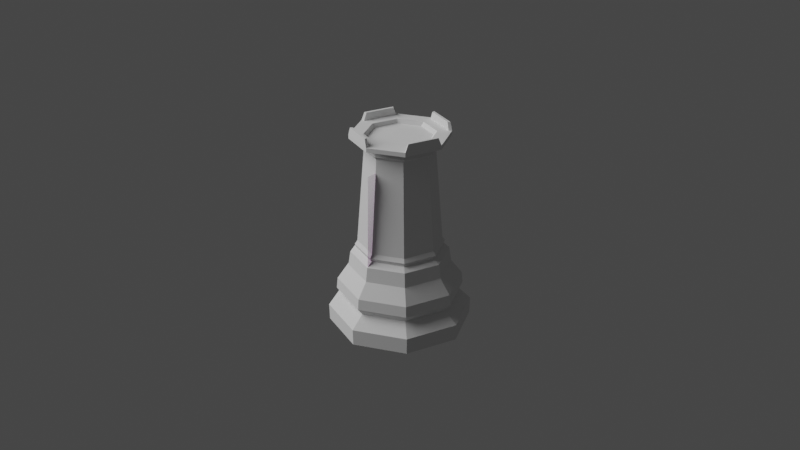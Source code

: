 # Source: Rook.blend  (saved by Blender 2.92.15; exported with 4.5.12 LTS)
import bpy
from mathutils import Matrix  # noqa: F401  (used for matrix-valued properties, if any)

bpy.ops.wm.read_factory_settings(use_empty=True)
scene = bpy.context.scene
scene.name = 'Main'

# ---- collections
col_collection_001 = bpy.data.collections.new('Collection.001'); scene.collection.children.link(col_collection_001)

# ---- images (referenced by path relative to the original .blend; pixels are not part of the script)
import os
ASSET_DIR = os.environ.get("B2B_ASSET_DIR", "")  # directory of the original .blend (textures are referenced by path, not embedded)
HERE = os.path.dirname(os.path.abspath(__file__))  # packed textures are extracted next to this script under _unpacked/

def load_image(name, relpath, width, height, colorspace="sRGB"):
    """Load a texture the original file referenced (path relative to the .blend, or extracted next to this script)."""
    p = next((c for c in (os.path.join(HERE, relpath), os.path.join(ASSET_DIR, relpath)) if relpath and os.path.exists(c)), "")
    if p:
        img = bpy.data.images.load(p, check_existing=True)
        img.name = name
    else:  # same state as the original file: an image datablock whose file is absent (Cycles renders it pink)
        img = bpy.data.images.new(name, width, height)
        img.source = "FILE"
        img.filepath = "//" + (relpath or name)
    img.colorspace_settings.name = colorspace
    return img
img_staunton_rook_png = load_image('Staunton Rook.png', 'Staunton Rook.png', 1024, 1024, 'sRGB')

# ---- materials (node trees are filled in below, after node groups)
mat_staunton_pawn = bpy.data.materials.new('Staunton Pawn')
mat_staunton_pawn.surface_render_method = 'BLENDED'
mat_staunton_pawn.blend_method = 'BLEND'
mat_staunton_pawn.use_transparent_shadow = False

# ---- material node trees
mat_staunton_pawn.use_nodes = True; mat_staunton_pawn.node_tree.nodes.clear()
_N = mat_staunton_pawn.node_tree.nodes; _L = mat_staunton_pawn.node_tree.links
n0 = _N.new('ShaderNodeOutputMaterial'); n0.name = 'Material Output'; n0.location = (300, 300)
n1 = _N.new('ShaderNodeTexImage'); n1.name = 'Image Texture'; n1.location = (-200, 300)
n1.image = img_staunton_rook_png
n1.extension = 'CLIP'
n2 = _N.new('ShaderNodeBsdfPrincipled'); n2.name = 'Principled BSDF'; n2.location = (0, 300)
n2.distribution = 'GGX'
n2.subsurface_method = 'BURLEY'
n2.inputs[3].default_value = 1.45
n2.inputs[27].default_value = (0.0, 0.0, 0.0, 1.0)
n2.inputs[28].default_value = 1.0
_L.new(n1.outputs[1], n2.inputs[4])
_L.new(n2.outputs[0], n0.inputs[0])
_L.new(n1.outputs[0], n2.inputs[0])
n0.is_active_output = True

# ---- world
world_world_001 = bpy.data.worlds.new('World.001'); scene.world = world_world_001
world_world_001.use_nodes = True; world_world_001.node_tree.nodes.clear()
_N = world_world_001.node_tree.nodes; _L = world_world_001.node_tree.links
n0 = _N.new('ShaderNodeOutputWorld'); n0.name = 'World Output'; n0.location = (300, 300)
n1 = _N.new('ShaderNodeBackground'); n1.name = 'Background'; n1.location = (10, 300)
n1.inputs[0].default_value = (0.05088, 0.05088, 0.05088, 1.0)
_L.new(n1.outputs[0], n0.inputs[0])
n0.is_active_output = True
world_world_001.color = (0.05088, 0.05088, 0.05088)
world_world_001.use_sun_shadow = False
world_world_001.sun_shadow_jitter_overblur = 0.0

# ---- lights
light_point = bpy.data.lights.new('Point', 'POINT')
light_point.transmission_factor = 0.0
light_point.shadow_soft_size = 0.25
light_point.shadow_maximum_resolution = 0.006
light_point.use_absolute_resolution = True

# ---- meshes
me_staunton_pawn_002 = bpy.data.meshes.new('Staunton Pawn.002')
me_staunton_pawn_002.from_pydata([(-0.01499, 0.0, -1.116e-09), (0.01499, 0.0, -1.116e-09), (-0.01499, 0.05108, -1.116e-09), (0.01499, 0.05108, -1.116e-09)], [], [(0, 1, 3, 2)])
_uv = me_staunton_pawn_002.uv_layers.new(name='UVMap')
_uv.uv.foreach_set('vector', [0.0, 0.0, 1.0, 0.0, 1.0, 1.0, 0.0, 1.0])
me_staunton_pawn_002.materials.append(mat_staunton_pawn)
me_staunton_pawn_002.use_remesh_fix_poles = True
me_staunton_pawn_002.use_remesh_preserve_attributes = False
me_staunton_pawn_002.use_mirror_vertex_groups = False
me_staunton_pawn_002.update()
me_cylinder_001 = bpy.data.meshes.new('Cylinder.001')
me_cylinder_001.from_pydata([(4.929e-10, 0.008774, 0.01843), (0.006204, 0.006204, 0.01843), (0.008774, 2.461e-09, 0.01843), (0.006204, -0.006204, 0.01843), (-2.366e-09, -0.008774, 0.01843), (-0.006204, -0.006204, 0.01843), (-0.008774, 1.027e-08, 0.01843), (-0.006204, 0.006204, 0.01843), (3.146e-10, 0.008946, 0.01677), (0.006326, 0.006326, 0.01677), (0.008946, 2.417e-09, 0.01677), (0.006326, -0.006326, 0.01677), (-2.6e-09, -0.008946, 0.01677), (-0.006326, -0.006326, 0.01677), (-0.008946, 1.038e-08, 0.01677), (-0.006326, 0.006326, 0.01677), (1.085e-11, 0.01324, 0.007461), (0.009364, 0.009364, 0.007461), (0.01324, 1.469e-09, 0.007461), (0.009364, -0.009364, 0.007461), (-4.306e-09, -0.01324, 0.007461), (-0.009364, -0.009364, 0.007461), (-0.01324, 1.326e-08, 0.007461), (-0.009364, 0.009364, 0.007461), (0.008466, 0.008466, 0.005855), (0.01197, 1.838e-09, 0.005855), (0.008466, -0.008466, 0.005855), (-3.682e-09, -0.01197, 0.005855), (-0.008466, -0.008466, 0.005855), (-0.01197, 1.25e-08, 0.005855), (-0.008466, 0.008466, 0.005855), (2.193e-10, 0.01197, 0.005855), (-4.797e-10, 0.01488, 4.657e-10), (0.01052, 0.01052, 4.657e-10), (0.01488, 6.659e-10, 4.657e-10), (0.01052, -0.01052, 4.657e-10), (-4.531e-09, -0.01488, 4.657e-10), (-0.01052, -0.01052, 4.657e-10), (-0.01488, 1.852e-08, 4.657e-10), (-0.01052, 0.01052, 4.657e-10), (0.01059, 0.01059, 0.00346), (0.01497, 1.17e-09, 0.00346), (0.01059, -0.01059, 0.00346), (-4.935e-09, -0.01497, 0.00346), (-0.01059, -0.01059, 0.00346), (-0.01497, 1.447e-08, 0.00346), (-0.01059, 0.01059, 0.00346), (-3.735e-12, 0.01497, 0.00346), (3.839e-10, 0.009324, 0.0176), (0.006593, 0.006593, 0.0176), (0.009324, 2.017e-09, 0.0176), (0.006593, -0.006593, 0.0176), (-2.654e-09, -0.009324, 0.0176), (-0.006593, -0.006593, 0.0176), (-0.009324, 1.032e-08, 0.0176), (-0.006593, 0.006593, 0.0176), (3.837e-11, 0.0107, 0.01285), (0.007569, 0.007569, 0.01285), (0.0107, 1.981e-09, 0.01285), (0.007569, -0.007569, 0.01285), (-3.451e-09, -0.0107, 0.01285), (-0.007569, -0.007569, 0.01285), (-0.0107, 1.151e-08, 0.01285), (-0.007569, 0.007569, 0.01285), (2.678e-10, 0.01026, 0.0159), (0.007256, 0.007256, 0.0159), (0.01026, 2.113e-09, 0.0159), (0.007256, -0.007256, 0.0159), (-3.076e-09, -0.01026, 0.0159), (-0.007256, -0.007256, 0.0159), (-0.01026, 1.125e-08, 0.0159), (-0.007256, 0.007256, 0.0159), (0.005078, 0.005078, 0.03855), (4.774e-10, 0.007181, 0.03855), (0.007181, 2.743e-09, 0.03855), (0.005078, -0.005078, 0.03855), (-1.863e-09, -0.007181, 0.03855), (-0.005078, -0.005078, 0.03855), (-0.007181, 9.136e-09, 0.03855), (-0.005078, 0.005078, 0.03855), (0.005552, 0.005691, 0.03918), (4.635e-10, 0.007991, 0.03918), (0.007852, 0.0001388, 0.03918), (0.005552, -0.005414, 0.03918), (-2.095e-09, -0.007713, 0.03918), (-0.005552, -0.005414, 0.03918), (-0.007852, 0.0001389, 0.03918), (-0.005552, 0.005691, 0.03918), (0.005313, 0.005452, 0.03991), (4.281e-10, 0.007653, 0.03991), (0.007514, 0.0001388, 0.03991), (0.005313, -0.005174, 0.03991), (-2.02e-09, -0.007375, 0.03991), (-0.005313, -0.005174, 0.03991), (-0.007514, 0.0001389, 0.03991), (-0.005313, 0.005452, 0.03991), (0.00612, 0.006259, 0.04053), (3.741e-10, 0.008794, 0.04053), (0.008655, 0.0001388, 0.04053), (0.00612, -0.005981, 0.04053), (-2.446e-09, -0.008517, 0.04053), (-0.00612, -0.005981, 0.04053), (-0.008655, 0.0001389, 0.04053), (-0.00612, 0.006259, 0.04053), (0.00612, 0.006259, 0.04095), (4.885e-10, 0.008794, 0.04095), (0.008655, 0.0001388, 0.04095), (0.00612, -0.005981, 0.04095), (-2.332e-09, -0.008517, 0.04095), (-0.00612, -0.005981, 0.04095), (-0.008655, 0.0001389, 0.04095), (-0.00612, 0.006259, 0.04095), (0.007219, 0.007358, 0.04095), (5.449e-10, 0.01035, 0.04095), (0.01021, 0.0001388, 0.04095), (0.007219, -0.00708, 0.04095), (-2.782e-09, -0.01007, 0.04095), (-0.007219, -0.00708, 0.04095), (-0.01021, 0.0001389, 0.04095), (-0.007219, 0.007358, 0.04095), (0.005144, 0.005283, 0.04185), (-7.054e-10, 0.007414, 0.04185), (0.007275, 0.0001388, 0.04185), (0.005144, -0.005005, 0.04185), (-2.335e-09, -0.007136, 0.04185), (-0.005144, -0.005005, 0.04185), (-0.007275, 0.0001389, 0.04185), (-0.005144, 0.005283, 0.04185), (0.009214, 0.009214, 0.009788), (0.01303, 1.475e-09, 0.009788), (0.009214, -0.009214, 0.009788), (-4.293e-09, -0.01303, 0.009788), (-0.009214, -0.009214, 0.009788), (-0.01303, 1.307e-08, 0.009788), (-0.009214, 0.009214, 0.009788), (-4.466e-11, 0.01303, 0.009788), (0.007219, 0.007358, 0.04185), (1.885e-10, 0.01035, 0.04185), (0.01021, 0.0001388, 0.04185), (0.007219, -0.00708, 0.04185), (-3.138e-09, -0.01007, 0.04185), (-0.007219, -0.00708, 0.04185), (-0.01021, 0.0001389, 0.04185), (-0.007219, 0.007358, 0.04185), (0.006728, 0.006867, 0.04185), (-1.253e-10, 0.009654, 0.04185), (0.009515, 0.0001388, 0.04185), (0.006728, -0.006589, 0.04185), (-2.948e-09, -0.009376, 0.04185), (-0.006728, -0.006589, 0.04185), (-0.009515, 0.0001389, 0.04185), (-0.006728, 0.006867, 0.04185), (0.007219, 0.007358, 0.04185), (1.885e-10, 0.01035, 0.04185), (0.007219, -0.00708, 0.04185), (0.01021, 0.0001388, 0.04185), (-0.007219, -0.00708, 0.04185), (-3.138e-09, -0.01007, 0.04185), (-0.007219, 0.007358, 0.04185), (-0.01021, 0.0001389, 0.04185), (0.006728, 0.006867, 0.04185), (-1.253e-10, 0.009654, 0.04185), (0.006728, -0.006589, 0.04185), (0.009515, 0.0001388, 0.04185), (-0.006728, -0.006589, 0.04185), (-2.948e-09, -0.009376, 0.04185), (-0.006728, 0.006867, 0.04185), (-0.009515, 0.0001389, 0.04185), (0.005144, 0.005283, 0.04185), (-7.054e-10, 0.007414, 0.04185), (0.007275, 0.0001388, 0.04185), (0.005144, -0.005005, 0.04185), (-2.335e-09, -0.007136, 0.04185), (-0.005144, -0.005005, 0.04185), (-0.007275, 0.0001389, 0.04185), (-0.005144, 0.005283, 0.04185), (0.006612, 0.007553, 0.04348), (0.0005674, 0.01006, 0.04348), (0.007414, -0.006473, 0.04348), (0.009918, -0.0004285, 0.04348), (-0.006612, -0.007275, 0.04348), (-0.0005674, -0.009779, 0.04348), (-0.007414, 0.006751, 0.04348), (-0.009918, 0.0007062, 0.04348), (0.006201, 0.007142, 0.04348), (0.0005674, 0.009475, 0.04348), (0.007003, -0.006062, 0.04348), (0.009336, -0.0004285, 0.04348), (-0.006201, -0.006864, 0.04348), (-0.0005674, -0.009198, 0.04348), (-0.007003, 0.006339, 0.04348), (-0.009336, 0.0007062, 0.04348), (0.004304, 0.005157, 0.04091), (-0.000407, 0.007109, 0.04091), (0.006256, 0.0004456, 0.04091), (0.004304, -0.004266, 0.04091), (-0.000407, -0.006217, 0.04091), (-0.005118, -0.004266, 0.04091), (-0.00707, 0.0004456, 0.04091), (-0.005118, 0.005157, 0.04091)], [], [(7, 6, 78, 79), (17, 18, 25, 24), (71, 15, 8, 64), (134, 23, 22, 133), (133, 22, 21, 132), (132, 21, 20, 131), (131, 20, 19, 130), (130, 19, 18, 129), (32, 33, 34, 35, 36, 37, 38, 39), (16, 17, 24, 31), (50, 49, 1, 2), (129, 18, 17, 128), (48, 55, 7, 0), (55, 54, 6, 7), (54, 53, 5, 6), (53, 52, 4, 5), (52, 51, 3, 4), (51, 50, 2, 3), (40, 33, 32, 47), (23, 16, 31, 30), (22, 23, 30, 29), (21, 22, 29, 28), (20, 21, 28, 27), (19, 20, 27, 26), (18, 19, 26, 25), (42, 35, 34, 41), (43, 36, 35, 42), (44, 37, 36, 43), (45, 38, 37, 44), (46, 39, 38, 45), (47, 32, 39, 46), (40, 47, 31, 24), (41, 40, 24, 25), (128, 17, 16, 135), (49, 48, 0, 1), (47, 46, 30, 31), (46, 45, 29, 30), (45, 44, 28, 29), (44, 43, 27, 28), (43, 42, 26, 27), (42, 41, 25, 26), (41, 34, 33, 40), (9, 8, 48, 49), (11, 10, 50, 51), (12, 11, 51, 52), (13, 12, 52, 53), (14, 13, 53, 54), (15, 14, 54, 55), (8, 15, 55, 48), (10, 9, 49, 50), (65, 57, 56, 64), (66, 58, 57, 65), (67, 59, 58, 66), (68, 60, 59, 67), (69, 61, 60, 68), (70, 62, 61, 69), (71, 63, 62, 70), (134, 63, 56, 135), (15, 71, 70, 14), (14, 70, 69, 13), (13, 69, 68, 12), (12, 68, 67, 11), (11, 67, 66, 10), (10, 66, 65, 9), (9, 65, 64, 8), (63, 71, 64, 56), (77, 76, 84, 85), (5, 4, 76, 77), (3, 2, 74, 75), (1, 0, 73, 72), (0, 7, 79, 73), (6, 5, 77, 78), (4, 3, 75, 76), (2, 1, 72, 74), (87, 86, 94, 95), (75, 74, 82, 83), (72, 73, 81, 80), (73, 79, 87, 81), (78, 77, 85, 86), (76, 75, 83, 84), (74, 72, 80, 82), (79, 78, 86, 87), (94, 93, 101, 102), (85, 84, 92, 93), (83, 82, 90, 91), (80, 81, 89, 88), (81, 87, 95, 89), (86, 85, 93, 94), (84, 83, 91, 92), (82, 80, 88, 90), (96, 97, 105, 104), (92, 91, 99, 100), (90, 88, 96, 98), (95, 94, 102, 103), (93, 92, 100, 101), (91, 90, 98, 99), (88, 89, 97, 96), (89, 95, 103, 97), (111, 110, 118, 119), (97, 103, 111, 105), (102, 101, 109, 110), (100, 99, 107, 108), (98, 96, 104, 106), (103, 102, 110, 111), (101, 100, 108, 109), (99, 98, 106, 107), (114, 112, 136, 138), (109, 108, 116, 117), (107, 106, 114, 115), (104, 105, 113, 112), (105, 111, 119, 113), (110, 109, 117, 118), (108, 107, 115, 116), (106, 104, 112, 114), (145, 144, 160, 161), (119, 118, 142, 143), (117, 116, 140, 141), (115, 114, 138, 139), (112, 113, 137, 136), (113, 119, 143, 137), (118, 117, 141, 142), (116, 115, 139, 140), (23, 134, 135, 16), (57, 128, 135, 56), (58, 129, 128, 57), (59, 130, 129, 58), (60, 131, 130, 59), (61, 132, 131, 60), (62, 133, 132, 61), (63, 134, 133, 62), (127, 126, 174, 175), (144, 146, 138, 136), (139, 138, 155, 154), (147, 148, 140, 139), (142, 150, 167, 159), (149, 150, 142, 141), (126, 125, 173, 174), (151, 145, 137, 143), (121, 120, 144, 145), (120, 122, 146, 144), (122, 123, 147, 146), (123, 124, 148, 147), (124, 125, 149, 148), (125, 126, 150, 149), (126, 127, 151, 150), (127, 121, 145, 151), (173, 172, 196, 197), (163, 162, 186, 187), (157, 165, 189, 181), (172, 171, 195, 196), (161, 160, 184, 185), (151, 143, 158, 166), (137, 145, 161, 153), (121, 127, 175, 169), (120, 121, 169, 168), (141, 140, 157, 156), (144, 136, 152, 160), (146, 147, 162, 163), (122, 120, 168, 170), (138, 146, 163, 155), (123, 122, 170, 171), (143, 142, 159, 158), (147, 139, 154, 162), (148, 149, 164, 165), (124, 123, 171, 172), (140, 148, 165, 157), (136, 137, 153, 152), (125, 124, 172, 173), (149, 141, 156, 164), (150, 151, 166, 167), (193, 199, 198, 197, 196, 195, 194, 192), (185, 184, 176, 177), (187, 186, 178, 179), (189, 188, 180, 181), (191, 190, 182, 183), (164, 156, 180, 188), (165, 164, 188, 189), (174, 173, 197, 198), (159, 167, 191, 183), (167, 166, 190, 191), (175, 174, 198, 199), (152, 153, 177, 176), (166, 158, 182, 190), (153, 161, 185, 177), (169, 175, 199, 193), (154, 155, 179, 178), (168, 169, 193, 192), (160, 152, 176, 184), (156, 157, 181, 180), (170, 168, 192, 194), (155, 163, 187, 179), (158, 159, 183, 182), (171, 170, 194, 195), (162, 154, 178, 186)])
_uv = me_cylinder_001.uv_layers.new(name='UVMap')
_uv.uv.foreach_set('vector', [0.125, 1.0, 0.25, 1.0, 0.25, 1.0, 0.125, 1.0, 0.875, 0.7747, 0.75, 0.7747, 0.75, 0.6774, 0.875, 0.6774, 0.125, 0.8951, 0.125, 0.9112, 0.0, 0.9112, 0.0009892, 0.8951, 0.125, 0.8223, 0.125, 0.7747, 0.25, 0.7747, 0.25, 0.8223, 0.25, 0.8223, 0.25, 0.7747, 0.375, 0.7747, 0.375, 0.8223, 0.375, 0.8223, 0.375, 0.7747, 0.5, 0.7747, 0.5, 0.8223, 0.5, 0.8223, 0.5, 0.7747, 0.625, 0.7747, 0.625, 0.8223, 0.625, 0.8223, 0.625, 0.7747, 0.75, 0.7747, 0.75, 0.8223, 0.75, 0.4752, 0.9092, 0.4092, 0.9752, 0.25, 0.9092, 0.09076, 0.75, 0.02481, 0.5908, 0.09076, 0.5248, 0.25, 0.5908, 0.4092, 0.9963, 0.7747, 0.875, 0.7747, 0.875, 0.6774, 1.0, 0.6774, 0.75, 0.9593, 0.875, 0.9593, 0.875, 1.0, 0.75, 1.0, 0.75, 0.8223, 0.75, 0.7747, 0.875, 0.7747, 0.875, 0.8223, 0.0001636, 0.9593, 0.125, 0.9593, 0.125, 1.0, 0.0, 1.0, 0.125, 0.9593, 0.25, 0.9593, 0.25, 1.0, 0.125, 1.0, 0.25, 0.9593, 0.375, 0.9593, 0.375, 1.0, 0.25, 1.0, 0.375, 0.9593, 0.5, 0.9593, 0.5, 1.0, 0.375, 1.0, 0.5, 0.9593, 0.625, 0.9593, 0.625, 1.0, 0.5, 1.0, 0.625, 0.9593, 0.75, 0.9593, 0.75, 1.0, 0.625, 1.0, 0.875, 0.5963, 0.9092, 0.4092, 0.75, 0.4752, 0.9999, 0.5963, 0.125, 0.7747, 0.003675, 0.7747, -0.0001386, 0.6774, 0.125, 0.6774, 0.25, 0.7747, 0.125, 0.7747, 0.125, 0.6774, 0.25, 0.6774, 0.375, 0.7747, 0.25, 0.7747, 0.25, 0.6774, 0.375, 0.6774, 0.5, 0.7747, 0.375, 0.7747, 0.375, 0.6774, 0.5, 0.6774, 0.625, 0.7747, 0.5, 0.7747, 0.5, 0.6774, 0.625, 0.6774, 0.75, 0.7747, 0.625, 0.7747, 0.625, 0.6774, 0.75, 0.6774, 0.625, 0.5963, 0.9092, 0.09076, 0.9752, 0.25, 0.75, 0.5963, 0.5, 0.5963, 0.75, 0.02481, 0.9092, 0.09076, 0.625, 0.5963, 0.375, 0.5963, 0.5908, 0.09076, 0.75, 0.02481, 0.5, 0.5963, 0.25, 0.5963, 0.5248, 0.25, 0.5908, 0.09076, 0.375, 0.5963, 0.125, 0.5963, 0.5908, 0.4092, 0.5248, 0.25, 0.25, 0.5963, 0.0001059, 0.5963, 0.75, 0.4752, 0.5908, 0.4092, 0.125, 0.5963, 0.875, 0.5963, 0.9999, 0.5963, 1.0, 0.6774, 0.875, 0.6774, 0.75, 0.5963, 0.875, 0.5963, 0.875, 0.6774, 0.75, 0.6774, 0.875, 0.8223, 0.875, 0.7747, 0.9963, 0.7747, 0.9982, 0.8223, 0.875, 0.9593, 0.9998, 0.9593, 1.0, 1.0, 0.875, 1.0, 0.0001059, 0.5963, 0.125, 0.5963, 0.125, 0.6774, -0.0001386, 0.6774, 0.125, 0.5963, 0.25, 0.5963, 0.25, 0.6774, 0.125, 0.6774, 0.25, 0.5963, 0.375, 0.5963, 0.375, 0.6774, 0.25, 0.6774, 0.375, 0.5963, 0.5, 0.5963, 0.5, 0.6774, 0.375, 0.6774, 0.5, 0.5963, 0.625, 0.5963, 0.625, 0.6774, 0.5, 0.6774, 0.625, 0.5963, 0.75, 0.5963, 0.75, 0.6774, 0.625, 0.6774, 0.75, 0.5963, 0.9752, 0.25, 0.9092, 0.4092, 0.875, 0.5963, 0.875, 0.9112, 1.0, 0.9112, 0.9998, 0.9593, 0.875, 0.9593, 0.625, 0.9112, 0.75, 0.9112, 0.75, 0.9593, 0.625, 0.9593, 0.5, 0.9112, 0.625, 0.9112, 0.625, 0.9593, 0.5, 0.9593, 0.375, 0.9112, 0.5, 0.9112, 0.5, 0.9593, 0.375, 0.9593, 0.25, 0.9112, 0.375, 0.9112, 0.375, 0.9593, 0.25, 0.9593, 0.125, 0.9112, 0.25, 0.9112, 0.25, 0.9593, 0.125, 0.9593, 0.0, 0.9112, 0.125, 0.9112, 0.125, 0.9593, 0.0001636, 0.9593, 0.75, 0.9112, 0.875, 0.9112, 0.875, 0.9593, 0.75, 0.9593, 0.875, 0.8951, 0.875, 0.8586, 1.0, 0.8586, 0.999, 0.8951, 0.75, 0.8951, 0.75, 0.8586, 0.875, 0.8586, 0.875, 0.8951, 0.625, 0.8951, 0.625, 0.8586, 0.75, 0.8586, 0.75, 0.8951, 0.5, 0.8951, 0.5, 0.8586, 0.625, 0.8586, 0.625, 0.8951, 0.375, 0.8951, 0.375, 0.8586, 0.5, 0.8586, 0.5, 0.8951, 0.25, 0.8951, 0.25, 0.8586, 0.375, 0.8586, 0.375, 0.8951, 0.125, 0.8951, 0.125, 0.8586, 0.25, 0.8586, 0.25, 0.8951, 0.125, 0.8223, 0.125, 0.8586, -1.792e-05, 0.8586, 0.001821, 0.8223, 0.125, 0.9112, 0.125, 0.8951, 0.25, 0.8951, 0.25, 0.9112, 0.25, 0.9112, 0.25, 0.8951, 0.375, 0.8951, 0.375, 0.9112, 0.375, 0.9112, 0.375, 0.8951, 0.5, 0.8951, 0.5, 0.9112, 0.5, 0.9112, 0.5, 0.8951, 0.625, 0.8951, 0.625, 0.9112, 0.625, 0.9112, 0.625, 0.8951, 0.75, 0.8951, 0.75, 0.9112, 0.75, 0.9112, 0.75, 0.8951, 0.875, 0.8951, 0.875, 0.9112, 0.875, 0.9112, 0.875, 0.8951, 0.999, 0.8951, 1.0, 0.9112, 0.125, 0.8586, 0.125, 0.8951, 0.0009892, 0.8951, -1.792e-05, 0.8586, 0.375, 1.0, 0.5, 1.0, 0.5, 1.0, 0.375, 1.0, 0.375, 1.0, 0.5, 1.0, 0.5, 1.0, 0.375, 1.0, 0.625, 1.0, 0.75, 1.0, 0.75, 1.0, 0.625, 1.0, 0.875, 1.0, 1.0, 1.0, 1.0, 1.0, 0.875, 1.0, 0.0, 1.0, 0.125, 1.0, 0.125, 1.0, 0.0, 1.0, 0.25, 1.0, 0.375, 1.0, 0.375, 1.0, 0.25, 1.0, 0.5, 1.0, 0.625, 1.0, 0.625, 1.0, 0.5, 1.0, 0.75, 1.0, 0.875, 1.0, 0.875, 1.0, 0.75, 1.0, 0.125, 1.0, 0.25, 1.0, 0.25, 1.0, 0.125, 1.0, 0.625, 1.0, 0.75, 1.0, 0.75, 1.0, 0.625, 1.0, 0.875, 1.0, 1.0, 1.0, 1.0, 1.0, 0.875, 1.0, 0.0, 1.0, 0.125, 1.0, 0.125, 1.0, 0.0, 1.0, 0.25, 1.0, 0.375, 1.0, 0.375, 1.0, 0.25, 1.0, 0.5, 1.0, 0.625, 1.0, 0.625, 1.0, 0.5, 1.0, 0.75, 1.0, 0.875, 1.0, 0.875, 1.0, 0.75, 1.0, 0.125, 1.0, 0.25, 1.0, 0.25, 1.0, 0.125, 1.0, 0.25, 1.0, 0.375, 1.0, 0.375, 1.0, 0.25, 1.0, 0.375, 1.0, 0.5, 1.0, 0.5, 1.0, 0.375, 1.0, 0.625, 1.0, 0.75, 1.0, 0.75, 1.0, 0.625, 1.0, 0.875, 1.0, 1.0, 1.0, 1.0, 1.0, 0.875, 1.0, 0.0, 1.0, 0.125, 1.0, 0.125, 1.0, 0.0, 1.0, 0.25, 1.0, 0.375, 1.0, 0.375, 1.0, 0.25, 1.0, 0.5, 1.0, 0.625, 1.0, 0.625, 1.0, 0.5, 1.0, 0.75, 1.0, 0.875, 1.0, 0.875, 1.0, 0.75, 1.0, 0.875, 1.0, 1.0, 1.0, 1.0, 1.0, 0.875, 1.0, 0.5, 1.0, 0.625, 1.0, 0.625, 1.0, 0.5, 1.0, 0.75, 1.0, 0.875, 1.0, 0.875, 1.0, 0.75, 1.0, 0.125, 1.0, 0.25, 1.0, 0.25, 1.0, 0.125, 1.0, 0.375, 1.0, 0.5, 1.0, 0.5, 1.0, 0.375, 1.0, 0.625, 1.0, 0.75, 1.0, 0.75, 1.0, 0.625, 1.0, 0.875, 1.0, 1.0, 1.0, 1.0, 1.0, 0.875, 1.0, 0.0, 1.0, 0.125, 1.0, 0.125, 1.0, 0.0, 1.0, 0.125, 1.0, 0.25, 1.0, 0.25, 1.0, 0.125, 1.0, 0.0, 1.0, 0.125, 1.0, 0.125, 1.0, 0.0, 1.0, 0.25, 1.0, 0.375, 1.0, 0.375, 1.0, 0.25, 1.0, 0.5, 1.0, 0.625, 1.0, 0.625, 1.0, 0.5, 1.0, 0.75, 1.0, 0.875, 1.0, 0.875, 1.0, 0.75, 1.0, 0.125, 1.0, 0.25, 1.0, 0.25, 1.0, 0.125, 1.0, 0.375, 1.0, 0.5, 1.0, 0.5, 1.0, 0.375, 1.0, 0.625, 1.0, 0.75, 1.0, 0.75, 1.0, 0.625, 1.0, 0.75, 1.0, 0.875, 1.0, 0.875, 1.0, 0.75, 1.0, 0.375, 1.0, 0.5, 1.0, 0.5, 1.0, 0.375, 1.0, 0.625, 1.0, 0.75, 1.0, 0.75, 1.0, 0.625, 1.0, 0.875, 1.0, 1.0, 1.0, 1.0, 1.0, 0.875, 1.0, 0.0, 1.0, 0.125, 1.0, 0.125, 1.0, 0.0, 1.0, 0.25, 1.0, 0.375, 1.0, 0.375, 1.0, 0.25, 1.0, 0.5, 1.0, 0.625, 1.0, 0.625, 1.0, 0.5, 1.0, 0.75, 1.0, 0.875, 1.0, 0.875, 1.0, 0.75, 1.0, 0.25, 0.4737, 0.4082, 0.4082, 0.4082, 0.4082, 0.25, 0.4737, 0.125, 1.0, 0.25, 1.0, 0.25, 1.0, 0.125, 1.0, 0.375, 1.0, 0.5, 1.0, 0.5, 1.0, 0.375, 1.0, 0.625, 1.0, 0.75, 1.0, 0.75, 1.0, 0.625, 1.0, 0.875, 1.0, 1.0, 1.0, 1.0, 1.0, 0.875, 1.0, 0.0, 1.0, 0.125, 1.0, 0.125, 1.0, 0.0, 1.0, 0.25, 1.0, 0.375, 1.0, 0.375, 1.0, 0.25, 1.0, 0.5, 1.0, 0.625, 1.0, 0.625, 1.0, 0.5, 1.0, 0.125, 0.7747, 0.125, 0.8223, 0.001821, 0.8223, 0.003675, 0.7747, 0.875, 0.8586, 0.875, 0.8223, 0.9982, 0.8223, 1.0, 0.8586, 0.75, 0.8586, 0.75, 0.8223, 0.875, 0.8223, 0.875, 0.8586, 0.625, 0.8586, 0.625, 0.8223, 0.75, 0.8223, 0.75, 0.8586, 0.5, 0.8586, 0.5, 0.8223, 0.625, 0.8223, 0.625, 0.8586, 0.375, 0.8586, 0.375, 0.8223, 0.5, 0.8223, 0.5, 0.8586, 0.25, 0.8586, 0.25, 0.8223, 0.375, 0.8223, 0.375, 0.8586, 0.125, 0.8586, 0.125, 0.8223, 0.25, 0.8223, 0.25, 0.8586, 0.1155, 0.3845, 0.0598, 0.25, 0.0598, 0.25, 0.1155, 0.3845, 0.4082, 0.4082, 0.4737, 0.25, 0.49, 0.25, 0.4197, 0.4197, 0.625, 1.0, 0.75, 1.0, 0.75, 1.0, 0.625, 1.0, 0.4082, 0.09184, 0.25, 0.02633, 0.25, 0.01, 0.4197, 0.08029, 0.01, 0.25, 0.02633, 0.25, 0.02633, 0.25, 0.01, 0.25, 0.09184, 0.09184, 0.02633, 0.25, 0.01, 0.25, 0.08029, 0.08029, 0.0598, 0.25, 0.1155, 0.1155, 0.1155, 0.1155, 0.0598, 0.25, 0.09184, 0.4082, 0.25, 0.4737, 0.25, 0.49, 0.08029, 0.4197, 0.25, 0.4402, 0.3845, 0.3845, 0.4082, 0.4082, 0.25, 0.4737, 0.3845, 0.3845, 0.4402, 0.25, 0.4737, 0.25, 0.4082, 0.4082, 0.4402, 0.25, 0.3845, 0.1155, 0.4082, 0.09184, 0.4737, 0.25, 0.3845, 0.1155, 0.25, 0.0598, 0.25, 0.02633, 0.4082, 0.09184, 0.25, 0.0598, 0.1155, 0.1155, 0.09184, 0.09184, 0.25, 0.02633, 0.1155, 0.1155, 0.0598, 0.25, 0.02633, 0.25, 0.09184, 0.09184, 0.0598, 0.25, 0.1155, 0.3845, 0.09184, 0.4082, 0.02633, 0.25, 0.1155, 0.3845, 0.25, 0.4402, 0.25, 0.4737, 0.09184, 0.4082, 0.1155, 0.1155, 0.25, 0.0598, 0.25, 0.0598, 0.1155, 0.1155, 0.4737, 0.25, 0.4082, 0.09184, 0.4082, 0.09184, 0.4737, 0.25, 0.25, 0.01, 0.25, 0.02633, 0.25, 0.02633, 0.25, 0.01, 0.25, 0.0598, 0.3845, 0.1155, 0.3845, 0.1155, 0.25, 0.0598, 0.25, 0.4737, 0.4082, 0.4082, 0.4082, 0.4082, 0.25, 0.4737, 0.09184, 0.4082, 0.08029, 0.4197, 0.08029, 0.4197, 0.09184, 0.4082, 0.25, 0.49, 0.25, 0.4737, 0.25, 0.4737, 0.25, 0.49, 0.25, 0.4402, 0.1155, 0.3845, 0.1155, 0.3845, 0.25, 0.4402, 0.3845, 0.3845, 0.25, 0.4402, 0.25, 0.4402, 0.3845, 0.3845, 0.375, 1.0, 0.5, 1.0, 0.5, 1.0, 0.375, 1.0, 0.4082, 0.4082, 0.4197, 0.4197, 0.4197, 0.4197, 0.4082, 0.4082, 0.4737, 0.25, 0.4082, 0.09184, 0.4082, 0.09184, 0.4737, 0.25, 0.4402, 0.25, 0.3845, 0.3845, 0.3845, 0.3845, 0.4402, 0.25, 0.49, 0.25, 0.4737, 0.25, 0.4737, 0.25, 0.49, 0.25, 0.3845, 0.1155, 0.4402, 0.25, 0.4402, 0.25, 0.3845, 0.1155, 0.125, 1.0, 0.25, 1.0, 0.25, 1.0, 0.125, 1.0, 0.4082, 0.09184, 0.4197, 0.08029, 0.4197, 0.08029, 0.4082, 0.09184, 0.25, 0.02633, 0.09184, 0.09184, 0.09184, 0.09184, 0.25, 0.02633, 0.25, 0.0598, 0.3845, 0.1155, 0.3845, 0.1155, 0.25, 0.0598, 0.25, 0.01, 0.25, 0.02633, 0.25, 0.02633, 0.25, 0.01, 0.875, 1.0, 1.0, 1.0, 1.0, 1.0, 0.875, 1.0, 0.1155, 0.1155, 0.25, 0.0598, 0.25, 0.0598, 0.1155, 0.1155, 0.09184, 0.09184, 0.08029, 0.08029, 0.08029, 0.08029, 0.09184, 0.09184, 0.02633, 0.25, 0.09184, 0.4082, 0.09184, 0.4082, 0.02633, 0.25, 0.25, 0.4402, 0.1155, 0.3845, 0.0598, 0.25, 0.1155, 0.1155, 0.25, 0.0598, 0.3845, 0.1155, 0.4402, 0.25, 0.3845, 0.3845, 0.25, 0.4737, 0.4082, 0.4082, 0.4197, 0.4197, 0.25, 0.49, 0.4737, 0.25, 0.4082, 0.09184, 0.4197, 0.08029, 0.49, 0.25, 0.25, 0.02633, 0.09184, 0.09184, 0.08029, 0.08029, 0.25, 0.01, 0.02633, 0.25, 0.09184, 0.4082, 0.08029, 0.4197, 0.01, 0.25, 0.09184, 0.09184, 0.08029, 0.08029, 0.08029, 0.08029, 0.09184, 0.09184, 0.25, 0.02633, 0.09184, 0.09184, 0.09184, 0.09184, 0.25, 0.02633, 0.0598, 0.25, 0.1155, 0.1155, 0.1155, 0.1155, 0.0598, 0.25, 0.01, 0.25, 0.02633, 0.25, 0.02633, 0.25, 0.01, 0.25, 0.02633, 0.25, 0.09184, 0.4082, 0.09184, 0.4082, 0.02633, 0.25, 0.1155, 0.3845, 0.0598, 0.25, 0.0598, 0.25, 0.1155, 0.3845, 0.875, 1.0, 1.0, 1.0, 1.0, 1.0, 0.875, 1.0, 0.09184, 0.4082, 0.08029, 0.4197, 0.08029, 0.4197, 0.09184, 0.4082, 0.25, 0.49, 0.25, 0.4737, 0.25, 0.4737, 0.25, 0.49, 0.25, 0.4402, 0.1155, 0.3845, 0.1155, 0.3845, 0.25, 0.4402, 0.625, 1.0, 0.75, 1.0, 0.75, 1.0, 0.625, 1.0, 0.3845, 0.3845, 0.25, 0.4402, 0.25, 0.4402, 0.3845, 0.3845, 0.4082, 0.4082, 0.4197, 0.4197, 0.4197, 0.4197, 0.4082, 0.4082, 0.375, 1.0, 0.5, 1.0, 0.5, 1.0, 0.375, 1.0, 0.4402, 0.25, 0.3845, 0.3845, 0.3845, 0.3845, 0.4402, 0.25, 0.49, 0.25, 0.4737, 0.25, 0.4737, 0.25, 0.49, 0.25, 0.125, 1.0, 0.25, 1.0, 0.25, 1.0, 0.125, 1.0, 0.3845, 0.1155, 0.4402, 0.25, 0.4402, 0.25, 0.3845, 0.1155, 0.4082, 0.09184, 0.4197, 0.08029, 0.4197, 0.08029, 0.4082, 0.09184])
me_cylinder_001.use_remesh_fix_poles = True
me_cylinder_001.use_remesh_preserve_attributes = False
me_cylinder_001.use_mirror_vertex_groups = False
me_cylinder_001.update()

# ---- objects
ob_staunton_pawn_001 = bpy.data.objects.new('Staunton Pawn.001', me_staunton_pawn_002)
ob_rook = bpy.data.objects.new('Rook', me_cylinder_001)
ob_point = bpy.data.objects.new('Point', light_point)
ob_mirror_point = bpy.data.objects.new('Mirror Point', None)

# ---- transforms, parenting, visibility, modifiers, constraints
ob_staunton_pawn_001.location = (0.0, 0.0, -0.0003)
ob_staunton_pawn_001.rotation_euler = (1.571, 0.02263, 1.571)
ob_staunton_pawn_001.lineart.crease_threshold = 0.0
ob_rook.location = (0.0, 0.0, 0.0)
ob_rook.scale = (1.431, 1.431, 1.431)
ob_rook.display_type = 'SOLID'
ob_rook.lineart.crease_threshold = 0.0
ob_point.location = (-0.3137, -0.268, 0.3875)
ob_point.lineart.crease_threshold = 0.0
ob_mirror_point.location = (0.0, 0.0, 0.0)
ob_mirror_point.empty_display_size = 0.02
ob_mirror_point.lineart.crease_threshold = 0.0

# ---- collection membership
col_collection_001.objects.link(ob_staunton_pawn_001)
col_collection_001.objects.link(ob_rook)
col_collection_001.objects.link(ob_point)
col_collection_001.objects.link(ob_mirror_point)

# ---- scene / render settings (as saved in the file)
scene.frame_start = 1; scene.frame_end = 250; scene.frame_set(4)
scene.render.engine = 'BLENDER_EEVEE_NEXT'
scene.cycles.use_denoising = False
scene.cycles.samples = 128
scene.cycles.sampling_pattern = 'TABULATED_SOBOL'
scene.cycles.use_adaptive_sampling = False
scene.cycles.use_light_tree = False
scene.view_settings.view_transform = 'Filmic'
bpy.context.view_layer.update()

# ---- added for rendering (the .blend has no active camera): camera
cam_auto = bpy.data.cameras.new('AutoCamera')
cam_auto.lens = 50.0
cam_auto.sensor_width = 36.0
cam_auto.clip_end = 1000.0
ob_auto_camera = bpy.data.objects.new('AutoCamera', cam_auto)
scene.collection.objects.link(ob_auto_camera)
ob_auto_camera.location = (0.185045, -0.222054, 0.178825)
ob_auto_camera.rotation_euler = (1.09748, -7.21219e-08, 0.694738)
scene.camera = ob_auto_camera
bpy.context.view_layer.update()
